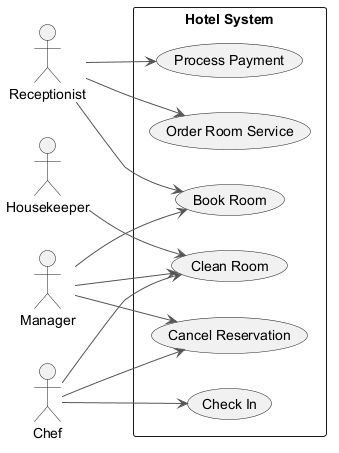

The diagram above was rendered by PlantUML. Its source (embedded in the PNG):
@startuml
skinparam backgroundColor #FFFFFF
skinparam classBackgroundColor #F1F8E9
skinparam classBorderColor #33691E
skinparam ArrowColor #555555
left to right direction
actor "Manager" as M
actor "Receptionist" as R
actor "Housekeeper" as H
actor "Chef" as C
rectangle "Hotel System" {
  usecase "Order Room Service" as UC_OrderRoomService
  usecase "Book Room" as UC_BookRoom
  usecase "Process Payment" as UC_ProcessPayment
  usecase "Check In" as UC_CheckIn
  usecase "Cancel Reservation" as UC_CancelReservation
  usecase "Clean Room" as UC_CleanRoom
}
M --> UC_CleanRoom
M --> UC_BookRoom
M --> UC_CancelReservation
R --> UC_OrderRoomService
R --> UC_ProcessPayment
R --> UC_BookRoom
H --> UC_CleanRoom
C --> UC_CancelReservation
C --> UC_CleanRoom
C --> UC_CheckIn
@enduml